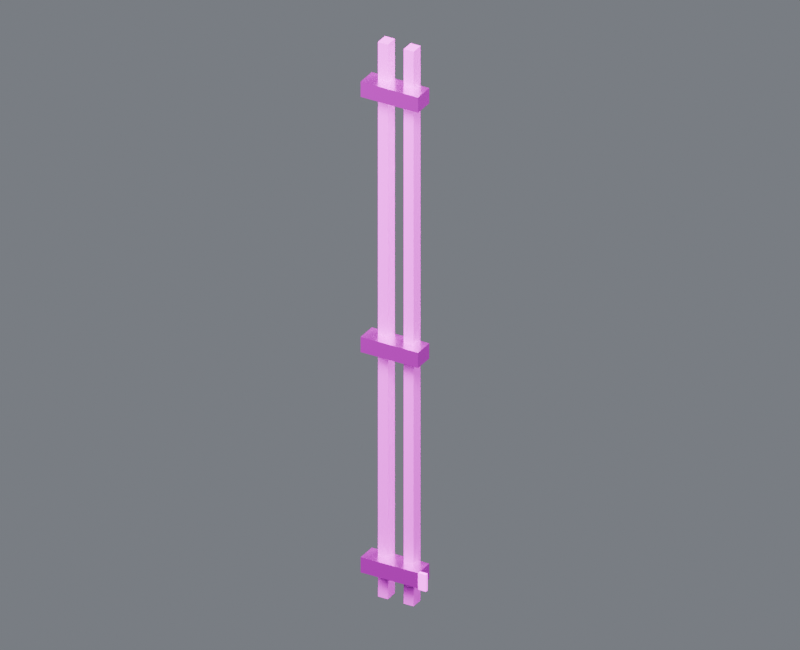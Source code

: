 # Source: pipe_riser_01.blend  (saved by Blender 4.5.87; exported with 4.5.12 LTS)
import bpy
from mathutils import Matrix  # noqa: F401  (used for matrix-valued properties, if any)

bpy.ops.wm.read_factory_settings(use_empty=True)
scene = bpy.context.scene
scene.name = 'Component_pipe_riser_01'

# ---- collections
col_01______pipe_riser_01 = bpy.data.collections.new('01_制作组件_pipe_riser_01'); scene.collection.children.link(col_01______pipe_riser_01)
col_01 = bpy.data.collections.new('墙面竖向管线_01_制作源'); col_01______pipe_riser_01.children.link(col_01)
col_02______pipe_riser_01 = bpy.data.collections.new('02_游戏输出_pipe_riser_01'); scene.collection.children.link(col_02______pipe_riser_01)
col_01_1 = bpy.data.collections.new('墙面竖向管线_01_输出包'); col_02______pipe_riser_01.children.link(col_01_1)
col_90_preview_component_pipe_riser_01 = bpy.data.collections.new('90_Preview_Component_pipe_riser_01'); scene.collection.children.link(col_90_preview_component_pipe_riser_01)

# ---- images (referenced by path relative to the original .blend; pixels are not part of the script)
import os
ASSET_DIR = os.environ.get("B2B_ASSET_DIR", "")  # directory of the original .blend (textures are referenced by path, not embedded)
HERE = os.path.dirname(os.path.abspath(__file__))  # packed textures are extracted next to this script under _unpacked/

def load_image(name, relpath, width, height, colorspace="sRGB"):
    """Load a texture the original file referenced (path relative to the .blend, or extracted next to this script)."""
    p = next((c for c in (os.path.join(HERE, relpath), os.path.join(ASSET_DIR, relpath)) if relpath and os.path.exists(c)), "")
    if p:
        img = bpy.data.images.load(p, check_existing=True)
        img.name = name
    else:  # same state as the original file: an image datablock whose file is absent (Cycles renders it pink)
        img = bpy.data.images.new(name, width, height)
        img.source = "FILE"
        img.filepath = "//" + (relpath or name)
    img.colorspace_settings.name = colorspace
    return img
img_10x10_512_png = load_image('设施低亮多巴胺色盘_10x10_512.png', '设施低亮多巴胺色盘_10x10_512.png', 1024, 1024, 'sRGB')

# ---- materials (node trees are filled in below, after node groups)
mat_02 = bpy.data.materials.new('02_细腻哑光_青绿大面')
mat_01 = bpy.data.materials.new('01_精工金属_紫色骨架')
mat_04_______ui = bpy.data.materials.new('04_柔和自发光_UI灯光')

# ---- material node trees
mat_02.use_nodes = True; mat_02.node_tree.nodes.clear()
_N = mat_02.node_tree.nodes; _L = mat_02.node_tree.links
n0 = _N.new('ShaderNodeUVMap'); n0.name = 'UV Map'; n0.location = (0, 0)
n0.uv_map = 'PaletteUV'
n1 = _N.new('ShaderNodeTexImage'); n1.name = 'Image Texture'; n1.location = (0, 0)
n1.image = img_10x10_512_png
n1.interpolation = 'Closest'
n2 = _N.new('ShaderNodeBsdfPrincipled'); n2.name = 'Principled BSDF'; n2.location = (0, 0)
n2.inputs[1].default_value = 0.02
n2.inputs[2].default_value = 0.7
n3 = _N.new('ShaderNodeOutputMaterial'); n3.name = 'Material Output'; n3.location = (0, 0)
_L.new(n0.outputs[0], n1.inputs[0])
_L.new(n1.outputs[0], n2.inputs[0])
_L.new(n2.outputs[0], n3.inputs[0])
n3.is_active_output = True
mat_01.use_nodes = True; mat_01.node_tree.nodes.clear()
_N = mat_01.node_tree.nodes; _L = mat_01.node_tree.links
n0 = _N.new('ShaderNodeUVMap'); n0.name = 'UV 贴图'; n0.location = (0, 0)
n0.uv_map = 'PaletteUV'
n1 = _N.new('ShaderNodeTexImage'); n1.name = '图像纹理'; n1.location = (0, 0)
n1.image = img_10x10_512_png
n1.interpolation = 'Closest'
n2 = _N.new('ShaderNodeBsdfPrincipled'); n2.name = '原理化 BSDF'; n2.location = (0, 0)
n2.inputs[1].default_value = 0.86
n2.inputs[2].default_value = 0.27
n3 = _N.new('ShaderNodeOutputMaterial'); n3.name = '材质输出'; n3.location = (0, 0)
_L.new(n0.outputs[0], n1.inputs[0])
_L.new(n1.outputs[0], n2.inputs[0])
_L.new(n2.outputs[0], n3.inputs[0])
n3.is_active_output = True
mat_04_______ui.use_nodes = True; mat_04_______ui.node_tree.nodes.clear()
_N = mat_04_______ui.node_tree.nodes; _L = mat_04_______ui.node_tree.links
n0 = _N.new('ShaderNodeUVMap'); n0.name = 'UV 贴图'; n0.location = (0, 0)
n0.uv_map = 'PaletteUV'
n1 = _N.new('ShaderNodeTexImage'); n1.name = '图像纹理'; n1.location = (0, 0)
n1.image = img_10x10_512_png
n1.interpolation = 'Closest'
n2 = _N.new('ShaderNodeBsdfPrincipled'); n2.name = '原理化 BSDF'; n2.location = (0, 0)
n2.inputs[2].default_value = 0.36
n2.inputs[28].default_value = 1.5
n3 = _N.new('ShaderNodeOutputMaterial'); n3.name = '材质输出'; n3.location = (0, 0)
_L.new(n0.outputs[0], n1.inputs[0])
_L.new(n1.outputs[0], n2.inputs[0])
_L.new(n2.outputs[0], n3.inputs[0])
_L.new(n1.outputs[0], n2.inputs[27])
n3.is_active_output = True

# ---- world
world_component_studio = bpy.data.worlds.new('Component_Studio'); scene.world = world_component_studio
world_component_studio.use_nodes = True; world_component_studio.node_tree.nodes.clear()
_N = world_component_studio.node_tree.nodes; _L = world_component_studio.node_tree.links
n0 = _N.new('ShaderNodeBackground'); n0.name = 'Background'; n0.location = (-200, 100)
n0.inputs[0].default_value = (0.3, 0.32, 0.36, 1.0)
n0.inputs[1].default_value = 0.45
n1 = _N.new('ShaderNodeOutputWorld'); n1.name = 'World Output'; n1.location = (200, 100)
_L.new(n0.outputs[0], n1.inputs[0])
n1.is_active_output = True

# ---- cameras
cam_camera_component_pipe_riser_01 = bpy.data.cameras.new('Camera_Component_pipe_riser_01')
cam_camera_component_pipe_riser_01.type = 'ORTHO'
cam_camera_component_pipe_riser_01.ortho_scale = 4.599

# ---- lights
light_key_component_pipe_riser_01 = bpy.data.lights.new('Key_Component_pipe_riser_01', 'AREA')
light_key_component_pipe_riser_01.energy = 2301.0
light_key_component_pipe_riser_01.size = 3.679
light_fill_component_pipe_riser_01 = bpy.data.lights.new('Fill_Component_pipe_riser_01', 'AREA')
light_fill_component_pipe_riser_01.energy = 1354.0
light_fill_component_pipe_riser_01.size = 3.679
light_rim_component_pipe_riser_01 = bpy.data.lights.new('Rim_Component_pipe_riser_01', 'AREA')
light_rim_component_pipe_riser_01.energy = 1760.0
light_rim_component_pipe_riser_01.size = 3.679

# ---- meshes
me_01______00_mesh = bpy.data.meshes.new('墙面竖向管线_01_制作_部件00_Mesh')
me_01______00_mesh.from_pydata([(-0.145, 0.0, 0.0), (-0.145, 0.0, 3.65), (-0.145, 0.08, 0.0), (-0.145, 0.08, 3.65), (-0.08, 0.0, 0.0), (-0.08, 0.0, 3.65), (-0.08, 0.08, 0.0), (-0.08, 0.08, 3.65)], [], [(0, 1, 3, 2), (2, 3, 7, 6), (6, 7, 5, 4), (4, 5, 1, 0), (2, 6, 4, 0), (7, 3, 1, 5)])
_uv = me_01______00_mesh.uv_layers.new(name='PaletteUV')
_uv.uv.foreach_set('vector', [0.926, 0.326, 0.974, 0.326, 0.974, 0.374, 0.926, 0.374, 0.926, 0.326, 0.974, 0.326, 0.974, 0.374, 0.926, 0.374, 0.926, 0.326, 0.974, 0.326, 0.974, 0.374, 0.926, 0.374, 0.926, 0.326, 0.974, 0.326, 0.974, 0.374, 0.926, 0.374, 0.926, 0.326, 0.974, 0.326, 0.974, 0.374, 0.926, 0.374, 0.926, 0.326, 0.974, 0.326, 0.974, 0.374, 0.926, 0.374])
me_01______00_mesh.materials.append(mat_02)
me_01______00_mesh.update()
me_01______01_mesh = bpy.data.meshes.new('墙面竖向管线_01_制作_部件01_Mesh')
me_01______01_mesh.from_pydata([(0.025, 0.0, 0.0), (0.025, 0.0, 3.65), (0.025, 0.08, 0.0), (0.025, 0.08, 3.65), (0.09, 0.0, 0.0), (0.09, 0.0, 3.65), (0.09, 0.08, 0.0), (0.09, 0.08, 3.65)], [], [(0, 1, 3, 2), (2, 3, 7, 6), (6, 7, 5, 4), (4, 5, 1, 0), (2, 6, 4, 0), (7, 3, 1, 5)])
_uv = me_01______01_mesh.uv_layers.new(name='PaletteUV')
_uv.uv.foreach_set('vector', [0.926, 0.326, 0.974, 0.326, 0.974, 0.374, 0.926, 0.374, 0.926, 0.326, 0.974, 0.326, 0.974, 0.374, 0.926, 0.374, 0.926, 0.326, 0.974, 0.326, 0.974, 0.374, 0.926, 0.374, 0.926, 0.326, 0.974, 0.326, 0.974, 0.374, 0.926, 0.374, 0.926, 0.326, 0.974, 0.326, 0.974, 0.374, 0.926, 0.374, 0.926, 0.326, 0.974, 0.326, 0.974, 0.374, 0.926, 0.374])
me_01______01_mesh.materials.append(mat_02)
me_01______01_mesh.update()
me_01______02_mesh = bpy.data.meshes.new('墙面竖向管线_01_制作_部件02_Mesh')
me_01______02_mesh.from_pydata([(-0.2175, -0.075, 0.175), (-0.2175, -0.075, 0.275), (-0.2175, 0.055, 0.175), (-0.2175, 0.055, 0.275), (0.1625, -0.075, 0.175), (0.1625, -0.075, 0.275), (0.1625, 0.055, 0.175), (0.1625, 0.055, 0.275)], [], [(0, 1, 3, 2), (2, 3, 7, 6), (6, 7, 5, 4), (4, 5, 1, 0), (2, 6, 4, 0), (7, 3, 1, 5)])
_uv = me_01______02_mesh.uv_layers.new(name='PaletteUV')
_uv.uv.foreach_set('vector', [0.926, 0.126, 0.974, 0.126, 0.974, 0.174, 0.926, 0.174, 0.926, 0.126, 0.974, 0.126, 0.974, 0.174, 0.926, 0.174, 0.926, 0.126, 0.974, 0.126, 0.974, 0.174, 0.926, 0.174, 0.926, 0.126, 0.974, 0.126, 0.974, 0.174, 0.926, 0.174, 0.926, 0.126, 0.974, 0.126, 0.974, 0.174, 0.926, 0.174, 0.926, 0.126, 0.974, 0.126, 0.974, 0.174, 0.926, 0.174])
me_01______02_mesh.materials.append(mat_01)
me_01______02_mesh.update()
me_01______03_mesh = bpy.data.meshes.new('墙面竖向管线_01_制作_部件03_Mesh')
me_01______03_mesh.from_pydata([(-0.2175, -0.075, 1.625), (-0.2175, -0.075, 1.725), (-0.2175, 0.055, 1.625), (-0.2175, 0.055, 1.725), (0.1625, -0.075, 1.625), (0.1625, -0.075, 1.725), (0.1625, 0.055, 1.625), (0.1625, 0.055, 1.725)], [], [(0, 1, 3, 2), (2, 3, 7, 6), (6, 7, 5, 4), (4, 5, 1, 0), (2, 6, 4, 0), (7, 3, 1, 5)])
_uv = me_01______03_mesh.uv_layers.new(name='PaletteUV')
_uv.uv.foreach_set('vector', [0.926, 0.126, 0.974, 0.126, 0.974, 0.174, 0.926, 0.174, 0.926, 0.126, 0.974, 0.126, 0.974, 0.174, 0.926, 0.174, 0.926, 0.126, 0.974, 0.126, 0.974, 0.174, 0.926, 0.174, 0.926, 0.126, 0.974, 0.126, 0.974, 0.174, 0.926, 0.174, 0.926, 0.126, 0.974, 0.126, 0.974, 0.174, 0.926, 0.174, 0.926, 0.126, 0.974, 0.126, 0.974, 0.174, 0.926, 0.174])
me_01______03_mesh.materials.append(mat_01)
me_01______03_mesh.update()
me_01______04_mesh = bpy.data.meshes.new('墙面竖向管线_01_制作_部件04_Mesh')
me_01______04_mesh.from_pydata([(-0.2175, -0.075, 3.305), (-0.2175, -0.075, 3.405), (-0.2175, 0.055, 3.305), (-0.2175, 0.055, 3.405), (0.1625, -0.075, 3.305), (0.1625, -0.075, 3.405), (0.1625, 0.055, 3.305), (0.1625, 0.055, 3.405)], [], [(0, 1, 3, 2), (2, 3, 7, 6), (6, 7, 5, 4), (4, 5, 1, 0), (2, 6, 4, 0), (7, 3, 1, 5)])
_uv = me_01______04_mesh.uv_layers.new(name='PaletteUV')
_uv.uv.foreach_set('vector', [0.926, 0.126, 0.974, 0.126, 0.974, 0.174, 0.926, 0.174, 0.926, 0.126, 0.974, 0.126, 0.974, 0.174, 0.926, 0.174, 0.926, 0.126, 0.974, 0.126, 0.974, 0.174, 0.926, 0.174, 0.926, 0.126, 0.974, 0.126, 0.974, 0.174, 0.926, 0.174, 0.926, 0.126, 0.974, 0.126, 0.974, 0.174, 0.926, 0.174, 0.926, 0.126, 0.974, 0.126, 0.974, 0.174, 0.926, 0.174])
me_01______04_mesh.materials.append(mat_01)
me_01______04_mesh.update()
me_01________mesh = bpy.data.meshes.new('墙面竖向管线_01_制作_自发光_Mesh')
me_01________mesh.from_pydata([(0.1675, -0.08, 0.17), (0.1675, -0.08, 0.28), (0.1675, -0.06, 0.17), (0.1675, -0.06, 0.28), (0.2175, -0.08, 0.17), (0.2175, -0.08, 0.28), (0.2175, -0.06, 0.17), (0.2175, -0.06, 0.28)], [], [(0, 1, 3, 2), (2, 3, 7, 6), (6, 7, 5, 4), (4, 5, 1, 0), (2, 6, 4, 0), (7, 3, 1, 5)])
_uv = me_01________mesh.uv_layers.new(name='PaletteUV')
_uv.uv.foreach_set('vector', [0.726, 0.626, 0.774, 0.626, 0.774, 0.674, 0.726, 0.674, 0.726, 0.626, 0.774, 0.626, 0.774, 0.674, 0.726, 0.674, 0.726, 0.626, 0.774, 0.626, 0.774, 0.674, 0.726, 0.674, 0.726, 0.626, 0.774, 0.626, 0.774, 0.674, 0.726, 0.674, 0.726, 0.626, 0.774, 0.626, 0.774, 0.674, 0.726, 0.674, 0.726, 0.626, 0.774, 0.626, 0.774, 0.674, 0.726, 0.674])
me_01________mesh.materials.append(mat_04_______ui)
me_01________mesh.update()
me_01______00_mesh_1 = bpy.data.meshes.new('墙面竖向管线_01_输出_部件00_Mesh')
me_01______00_mesh_1.from_pydata([(-0.145, 0.0, 0.0), (-0.145, 0.0, 3.65), (-0.145, 0.08, 0.0), (-0.145, 0.08, 3.65), (-0.08, 0.0, 0.0), (-0.08, 0.0, 3.65), (-0.08, 0.08, 0.0), (-0.08, 0.08, 3.65)], [], [(0, 1, 3, 2), (2, 3, 7, 6), (6, 7, 5, 4), (4, 5, 1, 0), (2, 6, 4, 0), (7, 3, 1, 5)])
_uv = me_01______00_mesh_1.uv_layers.new(name='PaletteUV')
_uv.uv.foreach_set('vector', [0.926, 0.326, 0.974, 0.326, 0.974, 0.374, 0.926, 0.374, 0.926, 0.326, 0.974, 0.326, 0.974, 0.374, 0.926, 0.374, 0.926, 0.326, 0.974, 0.326, 0.974, 0.374, 0.926, 0.374, 0.926, 0.326, 0.974, 0.326, 0.974, 0.374, 0.926, 0.374, 0.926, 0.326, 0.974, 0.326, 0.974, 0.374, 0.926, 0.374, 0.926, 0.326, 0.974, 0.326, 0.974, 0.374, 0.926, 0.374])
me_01______00_mesh_1.materials.append(mat_02)
me_01______00_mesh_1.update()
me_01______01_mesh_1 = bpy.data.meshes.new('墙面竖向管线_01_输出_部件01_Mesh')
me_01______01_mesh_1.from_pydata([(0.025, 0.0, 0.0), (0.025, 0.0, 3.65), (0.025, 0.08, 0.0), (0.025, 0.08, 3.65), (0.09, 0.0, 0.0), (0.09, 0.0, 3.65), (0.09, 0.08, 0.0), (0.09, 0.08, 3.65)], [], [(0, 1, 3, 2), (2, 3, 7, 6), (6, 7, 5, 4), (4, 5, 1, 0), (2, 6, 4, 0), (7, 3, 1, 5)])
_uv = me_01______01_mesh_1.uv_layers.new(name='PaletteUV')
_uv.uv.foreach_set('vector', [0.926, 0.326, 0.974, 0.326, 0.974, 0.374, 0.926, 0.374, 0.926, 0.326, 0.974, 0.326, 0.974, 0.374, 0.926, 0.374, 0.926, 0.326, 0.974, 0.326, 0.974, 0.374, 0.926, 0.374, 0.926, 0.326, 0.974, 0.326, 0.974, 0.374, 0.926, 0.374, 0.926, 0.326, 0.974, 0.326, 0.974, 0.374, 0.926, 0.374, 0.926, 0.326, 0.974, 0.326, 0.974, 0.374, 0.926, 0.374])
me_01______01_mesh_1.materials.append(mat_02)
me_01______01_mesh_1.update()
me_01______02_mesh_1 = bpy.data.meshes.new('墙面竖向管线_01_输出_部件02_Mesh')
me_01______02_mesh_1.from_pydata([(-0.2175, -0.075, 0.175), (-0.2175, -0.075, 0.275), (-0.2175, 0.055, 0.175), (-0.2175, 0.055, 0.275), (0.1625, -0.075, 0.175), (0.1625, -0.075, 0.275), (0.1625, 0.055, 0.175), (0.1625, 0.055, 0.275)], [], [(0, 1, 3, 2), (2, 3, 7, 6), (6, 7, 5, 4), (4, 5, 1, 0), (2, 6, 4, 0), (7, 3, 1, 5)])
_uv = me_01______02_mesh_1.uv_layers.new(name='PaletteUV')
_uv.uv.foreach_set('vector', [0.926, 0.126, 0.974, 0.126, 0.974, 0.174, 0.926, 0.174, 0.926, 0.126, 0.974, 0.126, 0.974, 0.174, 0.926, 0.174, 0.926, 0.126, 0.974, 0.126, 0.974, 0.174, 0.926, 0.174, 0.926, 0.126, 0.974, 0.126, 0.974, 0.174, 0.926, 0.174, 0.926, 0.126, 0.974, 0.126, 0.974, 0.174, 0.926, 0.174, 0.926, 0.126, 0.974, 0.126, 0.974, 0.174, 0.926, 0.174])
me_01______02_mesh_1.materials.append(mat_01)
me_01______02_mesh_1.update()
me_01______03_mesh_1 = bpy.data.meshes.new('墙面竖向管线_01_输出_部件03_Mesh')
me_01______03_mesh_1.from_pydata([(-0.2175, -0.075, 1.625), (-0.2175, -0.075, 1.725), (-0.2175, 0.055, 1.625), (-0.2175, 0.055, 1.725), (0.1625, -0.075, 1.625), (0.1625, -0.075, 1.725), (0.1625, 0.055, 1.625), (0.1625, 0.055, 1.725)], [], [(0, 1, 3, 2), (2, 3, 7, 6), (6, 7, 5, 4), (4, 5, 1, 0), (2, 6, 4, 0), (7, 3, 1, 5)])
_uv = me_01______03_mesh_1.uv_layers.new(name='PaletteUV')
_uv.uv.foreach_set('vector', [0.926, 0.126, 0.974, 0.126, 0.974, 0.174, 0.926, 0.174, 0.926, 0.126, 0.974, 0.126, 0.974, 0.174, 0.926, 0.174, 0.926, 0.126, 0.974, 0.126, 0.974, 0.174, 0.926, 0.174, 0.926, 0.126, 0.974, 0.126, 0.974, 0.174, 0.926, 0.174, 0.926, 0.126, 0.974, 0.126, 0.974, 0.174, 0.926, 0.174, 0.926, 0.126, 0.974, 0.126, 0.974, 0.174, 0.926, 0.174])
me_01______03_mesh_1.materials.append(mat_01)
me_01______03_mesh_1.update()
me_01______04_mesh_1 = bpy.data.meshes.new('墙面竖向管线_01_输出_部件04_Mesh')
me_01______04_mesh_1.from_pydata([(-0.2175, -0.075, 3.305), (-0.2175, -0.075, 3.405), (-0.2175, 0.055, 3.305), (-0.2175, 0.055, 3.405), (0.1625, -0.075, 3.305), (0.1625, -0.075, 3.405), (0.1625, 0.055, 3.305), (0.1625, 0.055, 3.405)], [], [(0, 1, 3, 2), (2, 3, 7, 6), (6, 7, 5, 4), (4, 5, 1, 0), (2, 6, 4, 0), (7, 3, 1, 5)])
_uv = me_01______04_mesh_1.uv_layers.new(name='PaletteUV')
_uv.uv.foreach_set('vector', [0.926, 0.126, 0.974, 0.126, 0.974, 0.174, 0.926, 0.174, 0.926, 0.126, 0.974, 0.126, 0.974, 0.174, 0.926, 0.174, 0.926, 0.126, 0.974, 0.126, 0.974, 0.174, 0.926, 0.174, 0.926, 0.126, 0.974, 0.126, 0.974, 0.174, 0.926, 0.174, 0.926, 0.126, 0.974, 0.126, 0.974, 0.174, 0.926, 0.174, 0.926, 0.126, 0.974, 0.126, 0.974, 0.174, 0.926, 0.174])
me_01______04_mesh_1.materials.append(mat_01)
me_01______04_mesh_1.update()
me_01________mesh_1 = bpy.data.meshes.new('墙面竖向管线_01_输出_自发光_Mesh')
me_01________mesh_1.from_pydata([(0.1675, -0.08, 0.17), (0.1675, -0.08, 0.28), (0.1675, -0.06, 0.17), (0.1675, -0.06, 0.28), (0.2175, -0.08, 0.17), (0.2175, -0.08, 0.28), (0.2175, -0.06, 0.17), (0.2175, -0.06, 0.28)], [], [(0, 1, 3, 2), (2, 3, 7, 6), (6, 7, 5, 4), (4, 5, 1, 0), (2, 6, 4, 0), (7, 3, 1, 5)])
_uv = me_01________mesh_1.uv_layers.new(name='PaletteUV')
_uv.uv.foreach_set('vector', [0.726, 0.626, 0.774, 0.626, 0.774, 0.674, 0.726, 0.674, 0.726, 0.626, 0.774, 0.626, 0.774, 0.674, 0.726, 0.674, 0.726, 0.626, 0.774, 0.626, 0.774, 0.674, 0.726, 0.674, 0.726, 0.626, 0.774, 0.626, 0.774, 0.674, 0.726, 0.674, 0.726, 0.626, 0.774, 0.626, 0.774, 0.674, 0.726, 0.674, 0.726, 0.626, 0.774, 0.626, 0.774, 0.674, 0.726, 0.674])
me_01________mesh_1.materials.append(mat_04_______ui)
me_01________mesh_1.update()

# ---- objects
ob_root_pipe_riser_01 = bpy.data.objects.new('ROOT_pipe_riser_01_制作源', None)
ob_01______00 = bpy.data.objects.new('墙面竖向管线_01_制作_部件00', me_01______00_mesh)
ob_01______01 = bpy.data.objects.new('墙面竖向管线_01_制作_部件01', me_01______01_mesh)
ob_01______02 = bpy.data.objects.new('墙面竖向管线_01_制作_部件02', me_01______02_mesh)
ob_01______03 = bpy.data.objects.new('墙面竖向管线_01_制作_部件03', me_01______03_mesh)
ob_01______04 = bpy.data.objects.new('墙面竖向管线_01_制作_部件04', me_01______04_mesh)
ob_01 = bpy.data.objects.new('墙面竖向管线_01_制作_自发光', me_01________mesh)
ob_root_pipe_riser_01_1 = bpy.data.objects.new('ROOT_pipe_riser_01_组件', None)
ob_01______00_1 = bpy.data.objects.new('墙面竖向管线_01_输出_部件00', me_01______00_mesh_1)
ob_01______01_1 = bpy.data.objects.new('墙面竖向管线_01_输出_部件01', me_01______01_mesh_1)
ob_01______02_1 = bpy.data.objects.new('墙面竖向管线_01_输出_部件02', me_01______02_mesh_1)
ob_01______03_1 = bpy.data.objects.new('墙面竖向管线_01_输出_部件03', me_01______03_mesh_1)
ob_01______04_1 = bpy.data.objects.new('墙面竖向管线_01_输出_部件04', me_01______04_mesh_1)
ob_01_1 = bpy.data.objects.new('墙面竖向管线_01_输出_自发光', me_01________mesh_1)
ob_camera_component_pipe_riser_01 = bpy.data.objects.new('Camera_Component_pipe_riser_01', cam_camera_component_pipe_riser_01)
ob_key_component_pipe_riser_01 = bpy.data.objects.new('Key_Component_pipe_riser_01', light_key_component_pipe_riser_01)
ob_fill_component_pipe_riser_01 = bpy.data.objects.new('Fill_Component_pipe_riser_01', light_fill_component_pipe_riser_01)
ob_rim_component_pipe_riser_01 = bpy.data.objects.new('Rim_Component_pipe_riser_01', light_rim_component_pipe_riser_01)

# ---- transforms, parenting, visibility, modifiers, constraints
ob_root_pipe_riser_01.location = (0.0, 0.0, 0.0)
ob_01______00.parent = ob_root_pipe_riser_01
ob_01______00.location = (0.0, 0.0, 0.0)
ob_01______01.parent = ob_root_pipe_riser_01
ob_01______01.location = (0.0, 0.0, 0.0)
ob_01______02.parent = ob_root_pipe_riser_01
ob_01______02.location = (0.0, 0.0, 0.0)
ob_01______03.parent = ob_root_pipe_riser_01
ob_01______03.location = (0.0, 0.0, 0.0)
ob_01______04.parent = ob_root_pipe_riser_01
ob_01______04.location = (0.0, 0.0, 0.0)
ob_01.parent = ob_root_pipe_riser_01
ob_01.location = (0.0, 0.0, 0.0)
ob_root_pipe_riser_01_1.location = (0.0, 0.0, 0.0)
ob_01______00_1.parent = ob_root_pipe_riser_01_1
ob_01______00_1.location = (0.0, 0.0, 0.0)
ob_01______01_1.parent = ob_root_pipe_riser_01_1
ob_01______01_1.location = (0.0, 0.0, 0.0)
ob_01______02_1.parent = ob_root_pipe_riser_01_1
ob_01______02_1.location = (0.0, 0.0, 0.0)
ob_01______03_1.parent = ob_root_pipe_riser_01_1
ob_01______03_1.location = (0.0, 0.0, 0.0)
ob_01______04_1.parent = ob_root_pipe_riser_01_1
ob_01______04_1.location = (0.0, 0.0, 0.0)
ob_01_1.parent = ob_root_pipe_riser_01_1
ob_01_1.location = (0.0, 0.0, 0.0)
ob_camera_component_pipe_riser_01.location = (3.188, -5.579, 5.411)
ob_camera_component_pipe_riser_01.rotation_euler = (1.062, 4.606e-08, 0.5191)
ob_key_component_pipe_riser_01.location = (2.943, -5.887, 10.66)
ob_key_component_pipe_riser_01.rotation_euler = (0.6405, 2.075e-09, 0.4636)
ob_fill_component_pipe_riser_01.location = (-5.887, -2.943, 4.768)
ob_fill_component_pipe_riser_01.rotation_euler = (1.15, 4.813e-08, -1.107)
ob_rim_component_pipe_riser_01.location = (2.943, 5.887, 7.712)
ob_rim_component_pipe_riser_01.rotation_euler = (0.8411, -5.003e-08, 2.678)

# ---- collection membership
col_01.objects.link(ob_root_pipe_riser_01)
col_01.objects.link(ob_01______00)
col_01.objects.link(ob_01______01)
col_01.objects.link(ob_01______02)
col_01.objects.link(ob_01______03)
col_01.objects.link(ob_01______04)
col_01.objects.link(ob_01)
col_01_1.objects.link(ob_root_pipe_riser_01_1)
col_01_1.objects.link(ob_01______00_1)
col_01_1.objects.link(ob_01______01_1)
col_01_1.objects.link(ob_01______02_1)
col_01_1.objects.link(ob_01______03_1)
col_01_1.objects.link(ob_01______04_1)
col_01_1.objects.link(ob_01_1)
col_90_preview_component_pipe_riser_01.objects.link(ob_camera_component_pipe_riser_01)
col_90_preview_component_pipe_riser_01.objects.link(ob_key_component_pipe_riser_01)
col_90_preview_component_pipe_riser_01.objects.link(ob_fill_component_pipe_riser_01)
col_90_preview_component_pipe_riser_01.objects.link(ob_rim_component_pipe_riser_01)
def _layer_coll(name, lc=None):
    lc = lc or bpy.context.view_layer.layer_collection
    for c in lc.children:
        if c.name == name: return c
        r = _layer_coll(name, c)
        if r: return r
_layer_coll('01_制作组件_pipe_riser_01').exclude = True
_layer_coll('墙面竖向管线_01_制作源').exclude = True

# ---- scene / render settings (as saved in the file)
scene.camera = ob_camera_component_pipe_riser_01
scene.frame_start = 1; scene.frame_end = 250; scene.frame_set(1)
scene.render.engine = 'CYCLES'
scene.render.image_settings.exr_codec = 'NONE'
scene.render.resolution_x = 800
scene.render.resolution_y = 650
scene.render.simplify_subdivision_render = 0
scene.render.simplify_child_particles_render = 0.0
scene.cycles.use_denoising = False
scene.cycles.samples = 8
scene.eevee.use_volume_custom_range = False
scene.eevee.use_fast_gi = False
scene.eevee.use_shadows = False
scene.view_settings.exposure = 0.5
scene.view_settings.white_balance_temperature = 0.0
scene.view_settings.white_balance_tint = 0.0
scene.view_settings.white_balance_whitepoint = (2.97, 0.5193, -0.0414)
bpy.context.view_layer.update()
